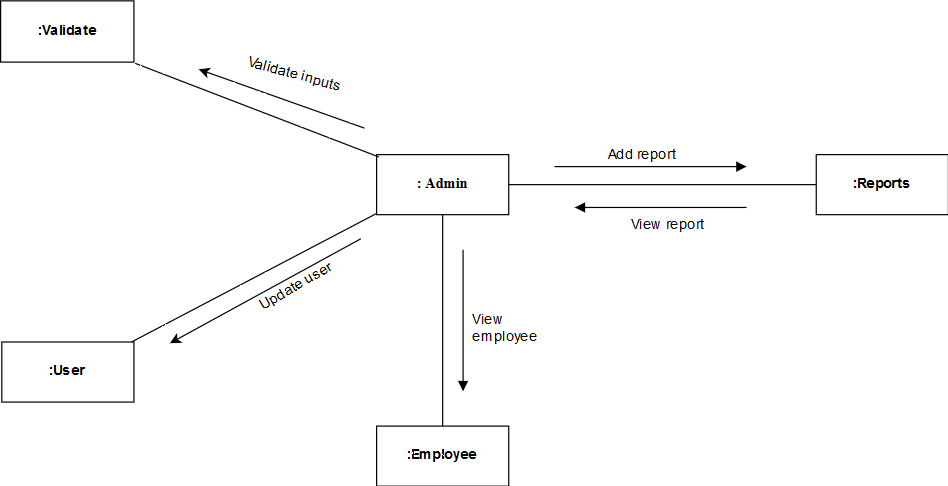

The diagram above was exported from draw.io. Its source (the exported page's mxGraphModel, read from the mxfile embedded in the PNG):
<mxGraphModel dx="840" dy="481" grid="0" gridSize="10" guides="1" tooltips="1" connect="1" arrows="1" fold="1" page="1" pageScale="1" pageWidth="827" pageHeight="1169" math="0" shadow="0">
  <root>
    <mxCell id="0" />
    <mxCell id="1" parent="0" />
    <mxCell id="GzBnBXpZQwiL-BJgKAUZ-1" value="&lt;font face=&quot;Times New Roman&quot;&gt;&lt;b&gt;: Admin&lt;/b&gt;&lt;/font&gt;" style="html=1;" vertex="1" parent="1">
      <mxGeometry x="318" y="165" width="110" height="50" as="geometry" />
    </mxCell>
    <mxCell id="GzBnBXpZQwiL-BJgKAUZ-3" value="&lt;b&gt;:Validate&lt;/b&gt;" style="html=1;" vertex="1" parent="1">
      <mxGeometry x="5" y="37" width="111" height="51" as="geometry" />
    </mxCell>
    <mxCell id="GzBnBXpZQwiL-BJgKAUZ-4" value="" style="endArrow=none;html=1;entryX=0.018;entryY=0.04;entryDx=0;entryDy=0;entryPerimeter=0;exitX=1.009;exitY=1.02;exitDx=0;exitDy=0;exitPerimeter=0;" edge="1" parent="1" source="GzBnBXpZQwiL-BJgKAUZ-3" target="GzBnBXpZQwiL-BJgKAUZ-1">
      <mxGeometry width="50" height="50" relative="1" as="geometry">
        <mxPoint x="220" y="132" as="sourcePoint" />
        <mxPoint x="315" y="165" as="targetPoint" />
        <Array as="points" />
      </mxGeometry>
    </mxCell>
    <mxCell id="GzBnBXpZQwiL-BJgKAUZ-5" value="&lt;b&gt;:User&lt;/b&gt;" style="html=1;" vertex="1" parent="1">
      <mxGeometry x="6" y="321" width="110" height="50" as="geometry" />
    </mxCell>
    <mxCell id="GzBnBXpZQwiL-BJgKAUZ-6" value="" style="endArrow=none;html=1;exitX=0;exitY=0.98;exitDx=0;exitDy=0;exitPerimeter=0;entryX=0.982;entryY=0;entryDx=0;entryDy=0;entryPerimeter=0;" edge="1" parent="1" source="GzBnBXpZQwiL-BJgKAUZ-1" target="GzBnBXpZQwiL-BJgKAUZ-5">
      <mxGeometry width="50" height="50" relative="1" as="geometry">
        <mxPoint x="311" y="220" as="sourcePoint" />
        <mxPoint x="350" y="279" as="targetPoint" />
        <Array as="points" />
      </mxGeometry>
    </mxCell>
    <mxCell id="GzBnBXpZQwiL-BJgKAUZ-7" value="&lt;b&gt;:Employee&lt;/b&gt;" style="html=1;" vertex="1" parent="1">
      <mxGeometry x="318" y="391" width="110" height="50" as="geometry" />
    </mxCell>
    <mxCell id="GzBnBXpZQwiL-BJgKAUZ-8" value="" style="endArrow=none;html=1;entryX=0.5;entryY=0;entryDx=0;entryDy=0;exitX=0.5;exitY=1;exitDx=0;exitDy=0;" edge="1" parent="1" source="GzBnBXpZQwiL-BJgKAUZ-1" target="GzBnBXpZQwiL-BJgKAUZ-7">
      <mxGeometry width="50" height="50" relative="1" as="geometry">
        <mxPoint x="384" y="235" as="sourcePoint" />
        <mxPoint x="268" y="327" as="targetPoint" />
        <Array as="points" />
      </mxGeometry>
    </mxCell>
    <mxCell id="GzBnBXpZQwiL-BJgKAUZ-9" value="&lt;b&gt;:Reports&lt;/b&gt;" style="html=1;" vertex="1" parent="1">
      <mxGeometry x="684" y="165" width="110" height="50" as="geometry" />
    </mxCell>
    <mxCell id="GzBnBXpZQwiL-BJgKAUZ-10" value="" style="endArrow=none;html=1;entryX=0;entryY=0.5;entryDx=0;entryDy=0;exitX=1;exitY=0.5;exitDx=0;exitDy=0;" edge="1" parent="1" source="GzBnBXpZQwiL-BJgKAUZ-1" target="GzBnBXpZQwiL-BJgKAUZ-9">
      <mxGeometry width="50" height="50" relative="1" as="geometry">
        <mxPoint x="505" y="172" as="sourcePoint" />
        <mxPoint x="505" y="252" as="targetPoint" />
        <Array as="points" />
      </mxGeometry>
    </mxCell>
    <mxCell id="GzBnBXpZQwiL-BJgKAUZ-11" value="" style="endArrow=block;endFill=1;html=1;edgeStyle=orthogonalEdgeStyle;align=left;verticalAlign=top;" edge="1" parent="1">
      <mxGeometry x="-1" relative="1" as="geometry">
        <mxPoint x="466" y="175" as="sourcePoint" />
        <mxPoint x="626" y="175" as="targetPoint" />
        <Array as="points">
          <mxPoint x="550" y="175" />
          <mxPoint x="550" y="175" />
        </Array>
      </mxGeometry>
    </mxCell>
    <mxCell id="GzBnBXpZQwiL-BJgKAUZ-13" value="&lt;div&gt;Add report&lt;/div&gt;&lt;div&gt;&lt;br&gt;&lt;/div&gt;" style="text;html=1;resizable=0;points=[];autosize=1;align=left;verticalAlign=top;spacingTop=-4;" vertex="1" parent="1">
      <mxGeometry x="509" y="157" width="66" height="28" as="geometry" />
    </mxCell>
    <mxCell id="GzBnBXpZQwiL-BJgKAUZ-16" value="" style="endArrow=block;endFill=1;html=1;edgeStyle=orthogonalEdgeStyle;align=left;verticalAlign=top;" edge="1" parent="1">
      <mxGeometry x="-1" relative="1" as="geometry">
        <mxPoint x="626" y="209" as="sourcePoint" />
        <mxPoint x="483" y="209" as="targetPoint" />
        <Array as="points">
          <mxPoint x="553" y="209" />
          <mxPoint x="553" y="209" />
        </Array>
      </mxGeometry>
    </mxCell>
    <mxCell id="GzBnBXpZQwiL-BJgKAUZ-17" value="View report" style="text;html=1;resizable=0;points=[];autosize=1;align=left;verticalAlign=top;spacingTop=-4;" vertex="1" parent="1">
      <mxGeometry x="528" y="215" width="71" height="14" as="geometry" />
    </mxCell>
    <mxCell id="GzBnBXpZQwiL-BJgKAUZ-20" value="" style="endArrow=block;endFill=1;html=1;edgeStyle=orthogonalEdgeStyle;align=left;verticalAlign=top;" edge="1" parent="1">
      <mxGeometry x="-1" relative="1" as="geometry">
        <mxPoint x="390" y="244" as="sourcePoint" />
        <mxPoint x="390" y="362" as="targetPoint" />
        <Array as="points">
          <mxPoint x="390" y="288" />
          <mxPoint x="390" y="288" />
        </Array>
      </mxGeometry>
    </mxCell>
    <mxCell id="GzBnBXpZQwiL-BJgKAUZ-23" value="&lt;div&gt;View &lt;br&gt;&lt;/div&gt;&lt;div&gt;employee&lt;br&gt;&lt;/div&gt;" style="text;html=1;resizable=0;points=[];autosize=1;align=left;verticalAlign=top;spacingTop=-4;" vertex="1" parent="1">
      <mxGeometry x="396" y="294" width="64" height="28" as="geometry" />
    </mxCell>
    <mxCell id="GzBnBXpZQwiL-BJgKAUZ-24" value="" style="endArrow=classic;html=1;" edge="1" parent="1">
      <mxGeometry width="50" height="50" relative="1" as="geometry">
        <mxPoint x="308" y="143" as="sourcePoint" />
        <mxPoint x="170" y="94" as="targetPoint" />
        <Array as="points">
          <mxPoint x="308" y="143" />
          <mxPoint x="170" y="94" />
        </Array>
      </mxGeometry>
    </mxCell>
    <mxCell id="GzBnBXpZQwiL-BJgKAUZ-25" value="Validate inputs" style="text;html=1;resizable=0;points=[];autosize=1;align=left;verticalAlign=top;spacingTop=-4;direction=west;rotation=15;" vertex="1" parent="1">
      <mxGeometry x="208" y="91" width="90" height="14" as="geometry" />
    </mxCell>
    <mxCell id="GzBnBXpZQwiL-BJgKAUZ-27" value="" style="endArrow=classic;html=1;" edge="1" parent="1">
      <mxGeometry width="50" height="50" relative="1" as="geometry">
        <mxPoint x="305" y="235" as="sourcePoint" />
        <mxPoint x="146" y="322" as="targetPoint" />
        <Array as="points" />
      </mxGeometry>
    </mxCell>
    <mxCell id="GzBnBXpZQwiL-BJgKAUZ-28" value="Update user" style="text;html=1;resizable=0;points=[];autosize=1;align=left;verticalAlign=top;spacingTop=-4;rotation=-30;" vertex="1" parent="1">
      <mxGeometry x="214" y="265" width="78" height="14" as="geometry" />
    </mxCell>
  </root>
</mxGraphModel>